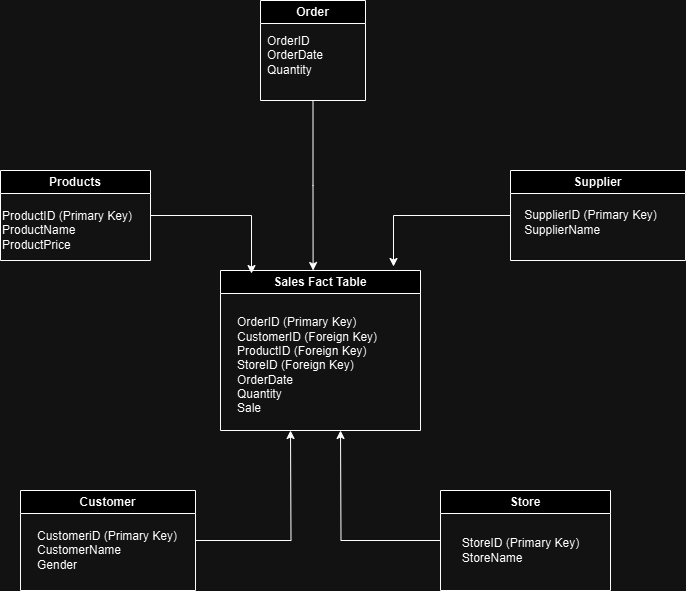

The diagram above was exported from draw.io. Its source (the exported page's mxGraphModel, read from the mxfile embedded in the PNG):
<mxGraphModel dx="1120" dy="468" grid="1" gridSize="10" guides="1" tooltips="1" connect="1" arrows="1" fold="1" page="1" pageScale="1" pageWidth="850" pageHeight="1100" math="0" shadow="0">
  <root>
    <mxCell id="0" />
    <mxCell id="1" parent="0" />
    <mxCell id="SzoeQxOZH_SdIorUvIEc-14" style="edgeStyle=orthogonalEdgeStyle;rounded=0;orthogonalLoop=1;jettySize=auto;html=1;" edge="1" parent="1" source="SzoeQxOZH_SdIorUvIEc-1">
      <mxGeometry relative="1" as="geometry">
        <mxPoint x="460" y="480" as="targetPoint" />
      </mxGeometry>
    </mxCell>
    <mxCell id="SzoeQxOZH_SdIorUvIEc-1" value="Store" style="swimlane;whiteSpace=wrap;html=1;" vertex="1" parent="1">
      <mxGeometry x="560" y="540" width="170" height="100" as="geometry" />
    </mxCell>
    <mxCell id="SzoeQxOZH_SdIorUvIEc-8" value="&lt;div style=&quot;text-align: left;&quot;&gt;StoreID (Primary Key)&lt;/div&gt;&lt;div style=&quot;text-align: left;&quot;&gt;StoreName&lt;/div&gt;" style="text;html=1;align=center;verticalAlign=middle;resizable=0;points=[];autosize=1;strokeColor=none;fillColor=none;" vertex="1" parent="SzoeQxOZH_SdIorUvIEc-1">
      <mxGeometry x="10" y="40" width="140" height="40" as="geometry" />
    </mxCell>
    <mxCell id="SzoeQxOZH_SdIorUvIEc-2" value="Products" style="swimlane;whiteSpace=wrap;html=1;" vertex="1" parent="1">
      <mxGeometry x="120" y="220" width="150" height="90" as="geometry" />
    </mxCell>
    <mxCell id="SzoeQxOZH_SdIorUvIEc-6" value="ProductID (Primary Key)&lt;div&gt;ProductName&lt;/div&gt;&lt;div&gt;ProductPrice&lt;/div&gt;" style="text;html=1;align=left;verticalAlign=middle;resizable=0;points=[];autosize=1;strokeColor=none;fillColor=none;" vertex="1" parent="SzoeQxOZH_SdIorUvIEc-2">
      <mxGeometry y="30" width="150" height="60" as="geometry" />
    </mxCell>
    <mxCell id="SzoeQxOZH_SdIorUvIEc-3" value="Sales Fact Table" style="swimlane;whiteSpace=wrap;html=1;" vertex="1" parent="1">
      <mxGeometry x="340" y="320" width="200" height="160" as="geometry" />
    </mxCell>
    <mxCell id="SzoeQxOZH_SdIorUvIEc-5" value="OrderID (Primary Key)&amp;nbsp;&lt;div&gt;CustomerID&amp;nbsp;&lt;span style=&quot;background-color: initial;&quot;&gt;(&lt;/span&gt;&lt;span style=&quot;background-color: initial;&quot;&gt;Foreign Key&lt;/span&gt;&lt;span style=&quot;background-color: initial;&quot;&gt;)&lt;/span&gt;&lt;span style=&quot;background-color: initial;&quot;&gt;&amp;nbsp;&lt;/span&gt;&lt;/div&gt;&lt;div&gt;ProductID&amp;nbsp;&lt;span style=&quot;background-color: initial;&quot;&gt;(&lt;/span&gt;&lt;span style=&quot;background-color: initial;&quot;&gt;Foreign Key&lt;/span&gt;&lt;span style=&quot;background-color: initial;&quot;&gt;)&lt;/span&gt;&lt;/div&gt;&lt;div&gt;StoreID&amp;nbsp;&lt;span style=&quot;background-color: initial;&quot;&gt;(&lt;/span&gt;&lt;span style=&quot;background-color: initial;&quot;&gt;Foreign Key&lt;/span&gt;&lt;span style=&quot;background-color: initial;&quot;&gt;)&lt;/span&gt;&lt;/div&gt;&lt;div&gt;OrderDate&lt;/div&gt;&lt;div&gt;Quantity&lt;/div&gt;&lt;div&gt;Sale&lt;/div&gt;" style="text;html=1;align=left;verticalAlign=middle;resizable=0;points=[];autosize=1;strokeColor=none;fillColor=none;" vertex="1" parent="SzoeQxOZH_SdIorUvIEc-3">
      <mxGeometry x="15" y="40" width="170" height="110" as="geometry" />
    </mxCell>
    <mxCell id="SzoeQxOZH_SdIorUvIEc-13" style="edgeStyle=orthogonalEdgeStyle;rounded=0;orthogonalLoop=1;jettySize=auto;html=1;" edge="1" parent="1" source="SzoeQxOZH_SdIorUvIEc-4">
      <mxGeometry relative="1" as="geometry">
        <mxPoint x="410" y="480" as="targetPoint" />
      </mxGeometry>
    </mxCell>
    <mxCell id="SzoeQxOZH_SdIorUvIEc-4" value="Customer" style="swimlane;whiteSpace=wrap;html=1;" vertex="1" parent="1">
      <mxGeometry x="140" y="540" width="175" height="100" as="geometry" />
    </mxCell>
    <mxCell id="SzoeQxOZH_SdIorUvIEc-7" value="&lt;div style=&quot;text-align: center;&quot;&gt;&lt;span style=&quot;background-color: initial;&quot;&gt;CustomeriD (Primary Key&lt;/span&gt;&lt;span style=&quot;background-color: initial;&quot;&gt;)&lt;/span&gt;&lt;/div&gt;&lt;div&gt;CustomerName&lt;/div&gt;&lt;div&gt;Gender&lt;/div&gt;" style="text;html=1;align=left;verticalAlign=middle;resizable=0;points=[];autosize=1;strokeColor=none;fillColor=none;" vertex="1" parent="SzoeQxOZH_SdIorUvIEc-4">
      <mxGeometry x="15" y="30" width="160" height="60" as="geometry" />
    </mxCell>
    <mxCell id="SzoeQxOZH_SdIorUvIEc-9" value="Supplier" style="swimlane;whiteSpace=wrap;html=1;" vertex="1" parent="1">
      <mxGeometry x="630" y="220" width="175" height="90" as="geometry" />
    </mxCell>
    <mxCell id="SzoeQxOZH_SdIorUvIEc-10" value="&lt;br&gt;&lt;div&gt;&lt;div style=&quot;text-align: left;&quot;&gt;SupplierID (Primary Key)&lt;/div&gt;&lt;div style=&quot;text-align: left;&quot;&gt;SupplierName&lt;/div&gt;&lt;/div&gt;" style="text;html=1;align=center;verticalAlign=middle;resizable=0;points=[];autosize=1;strokeColor=none;fillColor=none;" vertex="1" parent="SzoeQxOZH_SdIorUvIEc-9">
      <mxGeometry y="15" width="160" height="60" as="geometry" />
    </mxCell>
    <mxCell id="SzoeQxOZH_SdIorUvIEc-12" style="edgeStyle=orthogonalEdgeStyle;rounded=0;orthogonalLoop=1;jettySize=auto;html=1;entryX=0.155;entryY=0.019;entryDx=0;entryDy=0;entryPerimeter=0;" edge="1" parent="1" source="SzoeQxOZH_SdIorUvIEc-2" target="SzoeQxOZH_SdIorUvIEc-3">
      <mxGeometry relative="1" as="geometry" />
    </mxCell>
    <mxCell id="SzoeQxOZH_SdIorUvIEc-15" style="edgeStyle=orthogonalEdgeStyle;rounded=0;orthogonalLoop=1;jettySize=auto;html=1;entryX=0.865;entryY=-0.025;entryDx=0;entryDy=0;entryPerimeter=0;" edge="1" parent="1" source="SzoeQxOZH_SdIorUvIEc-9" target="SzoeQxOZH_SdIorUvIEc-3">
      <mxGeometry relative="1" as="geometry" />
    </mxCell>
    <mxCell id="SzoeQxOZH_SdIorUvIEc-16" value="Order" style="swimlane;whiteSpace=wrap;html=1;" vertex="1" parent="1">
      <mxGeometry x="380" y="50" width="105" height="100" as="geometry" />
    </mxCell>
    <mxCell id="SzoeQxOZH_SdIorUvIEc-17" value="&lt;div&gt;OrderID&lt;/div&gt;&lt;div&gt;OrderDate&lt;/div&gt;&lt;div&gt;Quantity&lt;/div&gt;" style="text;html=1;align=left;verticalAlign=middle;resizable=0;points=[];autosize=1;strokeColor=none;fillColor=none;" vertex="1" parent="SzoeQxOZH_SdIorUvIEc-16">
      <mxGeometry x="5" y="25" width="80" height="60" as="geometry" />
    </mxCell>
    <mxCell id="SzoeQxOZH_SdIorUvIEc-19" style="edgeStyle=orthogonalEdgeStyle;rounded=0;orthogonalLoop=1;jettySize=auto;html=1;entryX=0.463;entryY=0;entryDx=0;entryDy=0;entryPerimeter=0;" edge="1" parent="1" source="SzoeQxOZH_SdIorUvIEc-16" target="SzoeQxOZH_SdIorUvIEc-3">
      <mxGeometry relative="1" as="geometry" />
    </mxCell>
  </root>
</mxGraphModel>